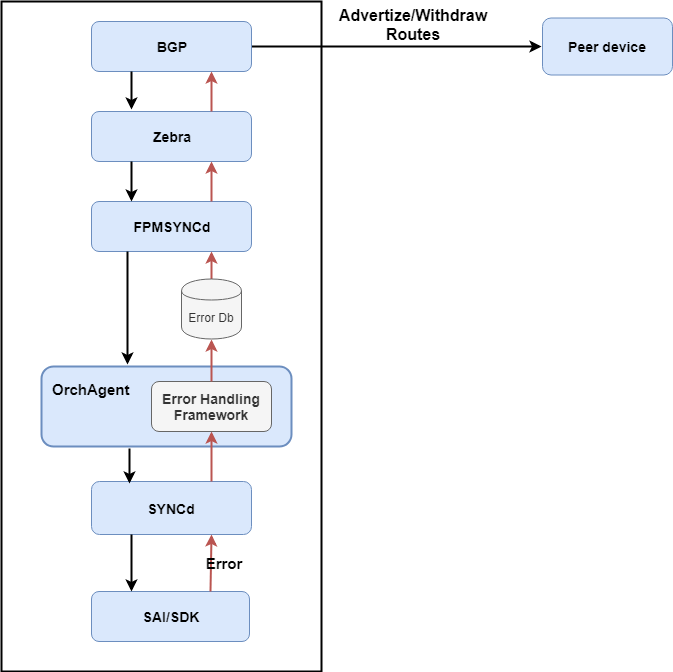

The diagram above was exported from draw.io. Its source (the exported page's mxGraphModel, read from the mxfile embedded in the PNG):
<mxGraphModel dx="1394" dy="716" grid="1" gridSize="10" guides="1" tooltips="1" connect="1" arrows="1" fold="1" page="1" pageScale="1" pageWidth="1169" pageHeight="827" background="#ffffff" math="0" shadow="0">
  <root>
    <mxCell id="0" />
    <mxCell id="1" parent="0" />
    <mxCell id="2" value="" style="group" vertex="1" connectable="0" parent="1">
      <mxGeometry x="279" y="1370" width="671" height="670" as="geometry" />
    </mxCell>
    <mxCell id="3" value="" style="rounded=0;whiteSpace=wrap;html=1;strokeWidth=2;fontSize=14;" vertex="1" parent="2">
      <mxGeometry width="320" height="670" as="geometry" />
    </mxCell>
    <mxCell id="4" value="FPMSYNCd" style="rounded=1;whiteSpace=wrap;html=1;fillColor=#dae8fc;strokeColor=#6c8ebf;fontStyle=1;fontSize=14;" vertex="1" parent="2">
      <mxGeometry x="90" y="200" width="160" height="50" as="geometry" />
    </mxCell>
    <mxCell id="5" value="SYNCd" style="rounded=1;whiteSpace=wrap;html=1;fillColor=#dae8fc;strokeColor=#6c8ebf;fontStyle=1;fontSize=14;" vertex="1" parent="2">
      <mxGeometry x="90" y="480" width="160" height="53" as="geometry" />
    </mxCell>
    <mxCell id="6" value="SAI/SDK" style="rounded=1;whiteSpace=wrap;html=1;fillColor=#dae8fc;strokeColor=#6c8ebf;fontStyle=1;fontSize=14;" vertex="1" parent="2">
      <mxGeometry x="90" y="590" width="158" height="50" as="geometry" />
    </mxCell>
    <mxCell id="7" style="edgeStyle=orthogonalEdgeStyle;rounded=0;orthogonalLoop=1;jettySize=auto;html=1;exitX=1;exitY=0.5;exitDx=0;exitDy=0;strokeColor=#000000;strokeWidth=2;fontSize=14;entryX=0;entryY=0.5;entryDx=0;entryDy=0;" edge="1" parent="2" source="8">
      <mxGeometry relative="1" as="geometry">
        <mxPoint x="290" y="45" as="sourcePoint" />
        <mxPoint x="540" y="45" as="targetPoint" />
      </mxGeometry>
    </mxCell>
    <mxCell id="8" value="BGP" style="rounded=1;whiteSpace=wrap;html=1;fillColor=#dae8fc;strokeColor=#6c8ebf;fontStyle=1;fontSize=14;" vertex="1" parent="2">
      <mxGeometry x="90" y="20" width="160" height="50" as="geometry" />
    </mxCell>
    <mxCell id="9" value="Zebra" style="rounded=1;whiteSpace=wrap;html=1;fillColor=#dae8fc;strokeColor=#6c8ebf;fontStyle=1;fontSize=14;" vertex="1" parent="2">
      <mxGeometry x="90" y="110" width="160" height="50" as="geometry" />
    </mxCell>
    <mxCell id="10" value="" style="endArrow=classic;html=1;strokeWidth=2;exitX=0.25;exitY=1;exitDx=0;exitDy=0;" edge="1" parent="2" source="8">
      <mxGeometry width="50" height="50" relative="1" as="geometry">
        <mxPoint x="-20" y="210" as="sourcePoint" />
        <mxPoint x="130" y="108" as="targetPoint" />
      </mxGeometry>
    </mxCell>
    <mxCell id="11" value="" style="endArrow=classic;html=1;strokeWidth=2;exitX=0.25;exitY=1;exitDx=0;exitDy=0;entryX=0.25;entryY=0;entryDx=0;entryDy=0;" edge="1" parent="2" source="9">
      <mxGeometry width="50" height="50" relative="1" as="geometry">
        <mxPoint x="131" y="160" as="sourcePoint" />
        <mxPoint x="130" y="200" as="targetPoint" />
      </mxGeometry>
    </mxCell>
    <mxCell id="12" value="" style="endArrow=classic;html=1;strokeWidth=2;entryX=0.86;entryY=-0.05;entryDx=0;entryDy=0;entryPerimeter=0;" edge="1" parent="2" target="22">
      <mxGeometry width="50" height="50" relative="1" as="geometry">
        <mxPoint x="126" y="250" as="sourcePoint" />
        <mxPoint x="125" y="287" as="targetPoint" />
      </mxGeometry>
    </mxCell>
    <mxCell id="13" value="" style="endArrow=classic;html=1;strokeWidth=2;exitX=0.25;exitY=1;exitDx=0;exitDy=0;entryX=0.25;entryY=0;entryDx=0;entryDy=0;" edge="1" parent="2" source="5" target="6">
      <mxGeometry width="50" height="50" relative="1" as="geometry">
        <mxPoint x="134" y="533" as="sourcePoint" />
        <mxPoint x="131" y="590" as="targetPoint" />
      </mxGeometry>
    </mxCell>
    <mxCell id="14" value="" style="endArrow=classic;html=1;strokeWidth=2;strokeColor=#BA5551;entryX=0.75;entryY=1;entryDx=0;entryDy=0;exitX=0.75;exitY=0;exitDx=0;exitDy=0;" edge="1" parent="2" source="6" target="5">
      <mxGeometry width="50" height="50" relative="1" as="geometry">
        <mxPoint x="423" y="400" as="sourcePoint" />
        <mxPoint x="473" y="350" as="targetPoint" />
      </mxGeometry>
    </mxCell>
    <mxCell id="15" value="" style="endArrow=classic;html=1;strokeWidth=2;strokeColor=#BA5551;entryX=0.75;entryY=1;entryDx=0;entryDy=0;exitX=0.75;exitY=0;exitDx=0;exitDy=0;" edge="1" parent="2" source="4" target="9">
      <mxGeometry width="50" height="50" relative="1" as="geometry">
        <mxPoint x="195" y="210" as="sourcePoint" />
        <mxPoint x="196" y="160" as="targetPoint" />
      </mxGeometry>
    </mxCell>
    <mxCell id="16" value="" style="endArrow=classic;html=1;strokeWidth=2;strokeColor=#BA5551;entryX=0.75;entryY=1;entryDx=0;entryDy=0;exitX=0.75;exitY=0;exitDx=0;exitDy=0;" edge="1" parent="2" source="9" target="8">
      <mxGeometry width="50" height="50" relative="1" as="geometry">
        <mxPoint x="191" y="110" as="sourcePoint" />
        <mxPoint x="190" y="70" as="targetPoint" />
      </mxGeometry>
    </mxCell>
    <mxCell id="17" value="&lt;div style=&quot;text-align: left&quot;&gt;&lt;br&gt;&lt;/div&gt;" style="rounded=1;whiteSpace=wrap;html=1;fillColor=#dae8fc;strokeColor=#6c8ebf;fontStyle=1;strokeWidth=2;fontSize=14;" vertex="1" parent="2">
      <mxGeometry x="40" y="365" width="250" height="80" as="geometry" />
    </mxCell>
    <mxCell id="18" value="" style="endArrow=classic;html=1;strokeWidth=2;strokeColor=#BA5551;entryX=0.5;entryY=1;entryDx=0;entryDy=0;" edge="1" parent="2" target="21">
      <mxGeometry width="50" height="50" relative="1" as="geometry">
        <mxPoint x="210" y="480" as="sourcePoint" />
        <mxPoint x="190" y="445" as="targetPoint" />
      </mxGeometry>
    </mxCell>
    <mxCell id="19" value="Advertize/Withdraw Routes" style="text;html=1;strokeColor=none;fillColor=none;align=center;verticalAlign=middle;whiteSpace=wrap;rounded=0;fontSize=16;fontStyle=1" vertex="1" parent="2">
      <mxGeometry x="320" y="5" width="184" height="35" as="geometry" />
    </mxCell>
    <mxCell id="20" value="&lt;font style=&quot;font-size: 15px&quot;&gt;Error&lt;/font&gt;" style="text;html=1;strokeColor=none;fillColor=none;align=center;verticalAlign=middle;whiteSpace=wrap;rounded=0;fontSize=16;fontStyle=1" vertex="1" parent="2">
      <mxGeometry x="192" y="544" width="60" height="35" as="geometry" />
    </mxCell>
    <mxCell id="21" value="Error Handling Framework" style="rounded=1;whiteSpace=wrap;html=1;fillColor=#f5f5f5;strokeColor=#666666;fontStyle=1;fontSize=14;fontColor=#333333;" vertex="1" parent="2">
      <mxGeometry x="150" y="380" width="120" height="50" as="geometry" />
    </mxCell>
    <mxCell id="22" value="&lt;font style=&quot;font-size: 15px&quot;&gt;OrchAgent&lt;/font&gt;" style="text;strokeColor=none;fillColor=none;html=1;fontSize=24;fontStyle=1;verticalAlign=middle;align=center;" vertex="1" parent="2">
      <mxGeometry x="40" y="365" width="100" height="40" as="geometry" />
    </mxCell>
    <mxCell id="23" value="" style="endArrow=classic;html=1;strokeWidth=2;strokeColor=#BA5551;entryX=0.75;entryY=1;entryDx=0;entryDy=0;exitX=0.5;exitY=0;exitDx=0;exitDy=0;" edge="1" parent="2" source="25" target="4">
      <mxGeometry width="50" height="50" relative="1" as="geometry">
        <mxPoint x="103" y="285" as="sourcePoint" />
        <mxPoint x="190" y="250" as="targetPoint" />
      </mxGeometry>
    </mxCell>
    <mxCell id="24" value="" style="endArrow=classic;html=1;strokeWidth=2;exitX=0.352;exitY=1.025;exitDx=0;exitDy=0;exitPerimeter=0;" edge="1" parent="2" source="17">
      <mxGeometry width="50" height="50" relative="1" as="geometry">
        <mxPoint x="140" y="543" as="sourcePoint" />
        <mxPoint x="128" y="482" as="targetPoint" />
      </mxGeometry>
    </mxCell>
    <mxCell id="25" value="Error Db" style="shape=cylinder;whiteSpace=wrap;html=1;boundedLbl=1;backgroundOutline=1;fillColor=#F5F5F5;strokeColor=#666666;fontColor=#333333;" vertex="1" parent="2">
      <mxGeometry x="180" y="277.5" width="60" height="60" as="geometry" />
    </mxCell>
    <mxCell id="26" value="" style="endArrow=classic;html=1;strokeWidth=2;strokeColor=#BA5551;entryX=0.5;entryY=1;entryDx=0;entryDy=0;exitX=0.5;exitY=0;exitDx=0;exitDy=0;" edge="1" parent="2" source="21" target="25">
      <mxGeometry width="50" height="50" relative="1" as="geometry">
        <mxPoint x="210" y="380" as="sourcePoint" />
        <mxPoint x="210" y="250" as="targetPoint" />
      </mxGeometry>
    </mxCell>
    <mxCell id="27" value="Peer device" style="rounded=1;whiteSpace=wrap;html=1;fillColor=#dae8fc;strokeColor=#6c8ebf;fontStyle=1;fontSize=14;" vertex="1" parent="2">
      <mxGeometry x="541" y="16.5" width="130" height="57" as="geometry" />
    </mxCell>
  </root>
</mxGraphModel>